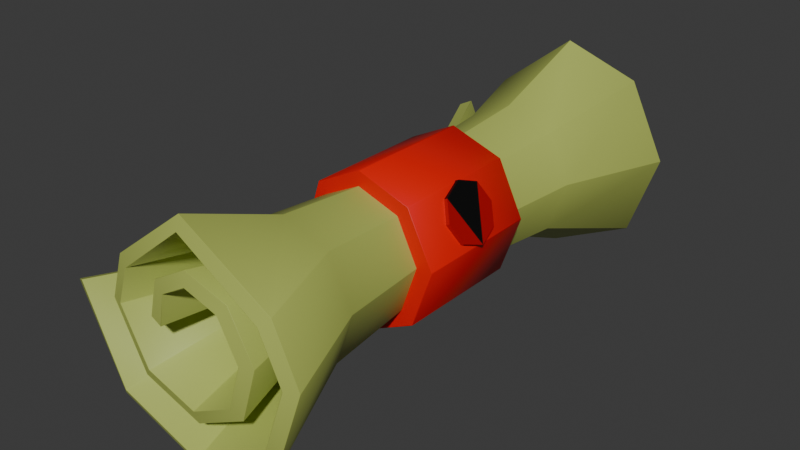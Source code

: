# Source: Scroll_normal.blend  (saved by Blender 4.3.34; exported with 4.5.12 LTS)
import bpy
from mathutils import Matrix  # noqa: F401  (used for matrix-valued properties, if any)

bpy.ops.wm.read_factory_settings(use_empty=True)
scene = bpy.context.scene
scene.name = 'Scene'

# ---- materials (node trees are filled in below, after node groups)
mat_seal = bpy.data.materials.new('Seal')
mat_material = bpy.data.materials.new('Material')
mat_material_001 = bpy.data.materials.new('Material.001')
mat_paper = bpy.data.materials.new('paper')
mat_paper.alpha_threshold = 0.0
mat_paper.roughness = 0.5
mat_paper.line_color = (0.0, 0.0, 0.0, 1.0)

# ---- node groups
ng_smooth_by_angle = bpy.data.node_groups.new('Smooth by Angle', 'GeometryNodeTree')
_s = ng_smooth_by_angle.interface.new_socket(name='Mesh', in_out='OUTPUT', socket_type='NodeSocketGeometry')
_s = ng_smooth_by_angle.interface.new_socket(name='Mesh', in_out='INPUT', socket_type='NodeSocketGeometry')
_s = ng_smooth_by_angle.interface.new_socket(name='Angle', in_out='INPUT', socket_type='NodeSocketFloat')
_s.subtype = 'ANGLE'
_s.default_value = 0.5236
_s.min_value = 0.0
_s.max_value = 3.142
_s.description = 'Maximum face angle for smooth edges'
_s = ng_smooth_by_angle.interface.new_socket(name='Ignore Sharpness', in_out='INPUT', socket_type='NodeSocketBool')
_s.force_non_field = True
ng_smooth_by_angle.description = 'Set the sharpness of mesh edges based on the angle between the neighboring faces'
ng_smooth_by_angle.is_modifier = True
_N = ng_smooth_by_angle.nodes; _L = ng_smooth_by_angle.links
n0 = _N.new('GeometryNodeSetShadeSmooth'); n0.name = 'Set Shade Smooth'; n0.location = (120, -80)
n0.domain = 'EDGE'
n1 = _N.new('GeometryNodeSetShadeSmooth'); n1.name = 'Set Shade Smooth.001'; n1.location = (300, -80)
n2 = _N.new('NodeGroupOutput'); n2.name = 'Group Output'; n2.location = (480, -80)
n3 = _N.new('GeometryNodeInputMeshEdgeAngle'); n3.name = 'Edge Angle'; n3.location = (-440, -240)
n4 = _N.new('NodeGroupInput'); n4.name = 'Group Input'; n4.location = (-80, -80)
n5 = _N.new('GeometryNodeInputEdgeSmooth'); n5.name = 'Is Edge Smooth'; n5.location = (-260, -120)
n6 = _N.new('GeometryNodeInputShadeSmooth'); n6.name = 'Is Shade Smooth'; n6.location = (-440, -397)
n7 = _N.new('FunctionNodeCompare'); n7.name = 'Compare'; n7.location = (-260, -260)
n7.operation = 'LESS_EQUAL'
n7.inputs[6].default_value = (0.0, 0.0, 0.0, 0.0)
n7.inputs[7].default_value = (0.0, 0.0, 0.0, 0.0)
n8 = _N.new('FunctionNodeBooleanMath'); n8.name = 'Boolean Math.001'; n8.location = (-80, -260)
n9 = _N.new('NodeGroupInput'); n9.name = 'Group Input.001'; n9.location = (-440, -329)
n10 = _N.new('NodeGroupInput'); n10.name = 'Group Input.002'; n10.location = (-259, -189)
n11 = _N.new('FunctionNodeBooleanMath'); n11.name = 'Boolean Math'; n11.location = (-80, -149)
n11.operation = 'OR'
n12 = _N.new('FunctionNodeBooleanMath'); n12.name = 'Boolean Math.002'; n12.location = (-260, -380)
n12.operation = 'OR'
n13 = _N.new('NodeGroupInput'); n13.name = 'Group Input.003'; n13.location = (-440, -460)
_L.new(n3.outputs[0], n7.inputs[0])
_L.new(n1.outputs[0], n2.inputs[0])
_L.new(n9.outputs[1], n7.inputs[1])
_L.new(n7.outputs[0], n8.inputs[0])
_L.new(n4.outputs[0], n0.inputs[0])
_L.new(n0.outputs[0], n1.inputs[0])
_L.new(n8.outputs[0], n0.inputs[2])
_L.new(n10.outputs[2], n11.inputs[1])
_L.new(n5.outputs[0], n11.inputs[0])
_L.new(n11.outputs[0], n0.inputs[1])
_L.new(n13.outputs[2], n12.inputs[1])
_L.new(n6.outputs[0], n12.inputs[0])
_L.new(n12.outputs[0], n8.inputs[1])
n2.is_active_output = True

# ---- material node trees
mat_seal.use_nodes = True; mat_seal.node_tree.nodes.clear()
_N = mat_seal.node_tree.nodes; _L = mat_seal.node_tree.links
n0 = _N.new('ShaderNodeBsdfPrincipled'); n0.name = 'Principled BSDF'; n0.location = (10, 300)
n0.inputs[0].default_value = (0.8002, 0.002575, 0.0, 1.0)
n1 = _N.new('ShaderNodeOutputMaterial'); n1.name = 'Material Output'; n1.location = (300, 300)
_L.new(n0.outputs[0], n1.inputs[0])
n1.is_active_output = True
mat_material.use_nodes = True; mat_material.node_tree.nodes.clear()
_N = mat_material.node_tree.nodes; _L = mat_material.node_tree.links
n0 = _N.new('ShaderNodeBsdfPrincipled'); n0.name = 'Principled BSDF'; n0.location = (10, 300)
n0.inputs[0].default_value = (0.4162, 0.0, 0.0, 1.0)
n1 = _N.new('ShaderNodeOutputMaterial'); n1.name = 'Material Output'; n1.location = (300, 300)
_L.new(n0.outputs[0], n1.inputs[0])
n1.is_active_output = True
mat_material_001.use_nodes = True; mat_material_001.node_tree.nodes.clear()
_N = mat_material_001.node_tree.nodes; _L = mat_material_001.node_tree.links
n0 = _N.new('ShaderNodeBsdfPrincipled'); n0.name = 'Principled BSDF'; n0.location = (10, 300)
n0.inputs[0].default_value = (0.0, 0.0, 0.0, 1.0)
n1 = _N.new('ShaderNodeOutputMaterial'); n1.name = 'Material Output'; n1.location = (300, 300)
_L.new(n0.outputs[0], n1.inputs[0])
n1.is_active_output = True
mat_paper.use_nodes = True; mat_paper.node_tree.nodes.clear()
_N = mat_paper.node_tree.nodes; _L = mat_paper.node_tree.links
n0 = _N.new('ShaderNodeOutputMaterial'); n0.name = 'Material Output'; n0.location = (300, 300)
n1 = _N.new('ShaderNodeBsdfPrincipled'); n1.name = 'Principled BSDF'; n1.location = (10, 300)
n1.inputs[0].default_value = (0.4349, 0.5074, 0.1103, 1.0)
n1.inputs[3].default_value = 1.45
_L.new(n1.outputs[0], n0.inputs[0])
n0.is_active_output = True

# ---- world
world_world = bpy.data.worlds.new('World'); scene.world = world_world
world_world.use_nodes = True; world_world.node_tree.nodes.clear()
_N = world_world.node_tree.nodes; _L = world_world.node_tree.links
n0 = _N.new('ShaderNodeOutputWorld'); n0.name = 'World Output'; n0.location = (300, 300)
n1 = _N.new('ShaderNodeBackground'); n1.name = 'Background'; n1.location = (10, 300)
n1.inputs[0].default_value = (0.05088, 0.05088, 0.05088, 1.0)
_L.new(n1.outputs[0], n0.inputs[0])
n0.is_active_output = True
world_world.color = (0.05088, 0.05088, 0.05088)
world_world.sun_shadow_jitter_overblur = 0.0

# ---- meshes
me_mesh_001 = bpy.data.meshes.new('Mesh.001')
me_mesh_001.from_pydata([(-0.06395, 1.3, 1.126), (-0.06395, 1.3, -1.126), (0.7528, 0.8939, -1.126), (0.7528, 0.8939, 1.126), (-0.9768, 0.99, 1.126), (-0.9768, 0.99, -1.126), (-1.423, 0.07719, 1.126), (-1.423, 0.07719, -1.126), (-1.073, -0.9317, 1.126), (-1.073, -0.9317, -1.126), (-0.06395, -1.418, 1.126), (-0.06395, -1.418, -1.126), (1.041, -1.028, 1.126), (1.041, -1.028, -1.126), (1.023, 0.07719, 1.126), (1.023, 0.07719, -1.126), (1.567, 0.07719, 1.126), (1.567, 0.07719, -1.126)], [], [(2, 15, 14, 3), (17, 13, 12, 16), (13, 11, 10, 12), (11, 9, 8, 10), (9, 7, 6, 8), (7, 5, 4, 6), (5, 1, 0, 4), (1, 2, 3, 0)])
me_mesh_001.polygons.foreach_set('use_smooth', [True] * 8)
me_mesh_001.materials.append(mat_seal)
me_mesh_001.update()
me_mesh_002 = bpy.data.meshes.new('Mesh.002')
me_mesh_002.from_pydata([(1.071, -0.356, 0.4253), (0.8867, 0.04146, 0.7777), (0.9406, 0.3225, 0.6745), (1.071, 0.4389, 0.4253), (1.201, 0.3225, 0.1761), (1.254, 0.04146, 0.07292), (1.201, -0.2396, 0.1761), (0.9449, -0.2434, 0.6662)], [], [(5, 6, 0, 7), (5, 2, 3, 4), (7, 1, 2, 5)])
me_mesh_002.polygons.foreach_set('material_index', [1, 1, 2])
me_mesh_002.materials.append(mat_seal)
me_mesh_002.materials.append(mat_material)
me_mesh_002.materials.append(mat_material_001)
me_mesh_002.update()
me_mesh_004 = bpy.data.meshes.new('Mesh.004')
me_mesh_004.from_pydata([(0.8824, 0.142, -5.632), (0.6778, 0.9375, -5.632), (-0.1176, 1.392, -5.632), (-1.09, 1.114, -5.632), (-1.618, 0.142, -5.632), (-1.267, -1.007, -5.632), (-0.1176, -1.608, -5.632), (1.208, -1.184, -5.632), (1.882, 0.142, -5.632), (1.558, 1.117, -5.627), (-0.1176, 2.392, -5.632), (-2.066, 1.267, -5.627), (-2.618, 0.142, -5.632), (-1.974, -1.714, -5.632), (-0.1128, -2.604, -5.627), (1.915, -1.891, -5.632), (2.882, 0.142, -5.632), (0.8824, 0.142, 5.632), (0.6778, 0.9375, 5.632), (-0.1176, 1.392, 5.632), (-1.09, 1.114, 5.632), (-1.618, 0.142, 5.632), (-1.267, -1.007, 5.632), (-0.1176, -1.608, 5.632), (1.208, -1.184, 5.632), (1.882, 0.142, 5.632), (1.571, 1.077, 5.627), (-0.1176, 2.392, 5.632), (-1.791, 1.822, 5.627), (-2.618, 0.142, 5.632), (-1.974, -1.714, 5.632), (-0.1128, -2.604, 5.627), (1.915, -1.891, 5.632), (2.882, 0.142, 5.632), (-0.07364, 1.497, 3.379), (-0.06395, 1.3, 1.126), (-0.06395, 1.3, -1.126), (-0.07364, 1.497, -3.379), (0.8668, 1.029, -3.379), (0.7528, 0.8939, -1.126), (0.7528, 0.8939, 1.126), (0.8668, 1.029, 3.379), (-0.6822, 0.6974, 3.379), (-0.5924, 0.6057, 1.126), (-0.5924, 0.6057, -1.126), (-0.6822, 0.6974, -3.379), (-0.07364, 0.8713, -3.379), (-0.06395, 0.7566, -1.126), (-0.06395, 0.7566, 1.126), (-0.07364, 0.8713, 3.379), (-1.125, 1.14, 3.379), (-0.9768, 0.99, 1.126), (-0.9768, 0.99, -1.126), (-1.125, 1.14, -3.379), (-1.012, 0.08889, 3.379), (-0.8793, 0.07719, 1.126), (-0.8793, 0.07719, -1.126), (-1.012, 0.08889, -3.379), (-1.638, 0.08889, 3.379), (-1.423, 0.07719, 1.126), (-1.423, 0.07719, -1.126), (-1.638, 0.08889, -3.379), (-0.7928, -0.6303, 3.379), (-0.6885, -0.5474, 1.126), (-0.6885, -0.5474, -1.126), (-0.7928, -0.6303, -3.379), (-1.235, -1.073, 3.379), (-1.073, -0.9317, 1.126), (-1.073, -0.9317, -1.126), (-1.235, -1.073, -3.379), (-0.07364, -1.006, 3.379), (-0.06395, -0.874, 1.126), (-0.06395, -0.874, -1.126), (-0.07364, -1.006, -3.379), (-0.07364, -1.632, 3.379), (-0.06395, -1.418, 1.126), (-0.06395, -1.418, -1.126), (-0.07364, -1.632, -3.379), (0.7562, -0.741, 3.379), (0.6567, -0.6435, 1.126), (0.6567, -0.6435, -1.126), (0.7562, -0.741, -3.379), (1.199, -1.184, 3.379), (1.041, -1.028, 1.126), (1.041, -1.028, -1.126), (1.199, -1.184, -3.379), (1.178, 0.08889, 3.379), (1.023, 0.07719, 1.126), (1.023, 0.07719, -1.126), (1.178, 0.08889, -3.379), (0.4243, 0.5868, 3.379), (0.3684, 0.5096, 1.126), (0.3684, 0.5096, -1.126), (0.4243, 0.5868, -3.379), (0.5523, 0.08889, -3.379), (0.4796, 0.07719, -1.126), (0.4796, 0.07719, 1.126), (0.5523, 0.08889, 3.379), (1.804, 0.08889, 3.379), (1.567, 0.07719, 1.126), (1.567, 0.07719, -1.126), (1.804, 0.08889, -3.379)], [], [(34, 41, 26, 27), (42, 49, 19, 20), (50, 34, 27, 28), (54, 42, 20, 21), (58, 50, 28, 29), (62, 54, 21, 22), (66, 58, 29, 30), (70, 62, 22, 23), (74, 66, 30, 31), (78, 70, 23, 24), (82, 74, 31, 32), (86, 78, 24, 25), (90, 97, 17, 18), (98, 82, 32, 33), (41, 86, 25, 26), (49, 90, 18, 19), (2, 1, 93, 46), (46, 93, 92, 47), (47, 92, 91, 48), (48, 91, 90, 49), (38, 89, 88, 39), (39, 88, 87, 40), (40, 87, 86, 41), (16, 15, 85, 101), (101, 85, 84, 100), (100, 84, 83, 99), (99, 83, 82, 98), (1, 0, 94, 93), (93, 94, 95, 92), (92, 95, 96, 91), (91, 96, 97, 90), (8, 7, 81, 89), (89, 81, 80, 88), (88, 80, 79, 87), (87, 79, 78, 86), (15, 14, 77, 85), (85, 77, 76, 84), (84, 76, 75, 83), (83, 75, 74, 82), (7, 6, 73, 81), (81, 73, 72, 80), (80, 72, 71, 79), (79, 71, 70, 78), (77, 69, 68, 76), (76, 68, 67, 75), (75, 67, 66, 74), (6, 5, 65, 73), (73, 65, 64, 72), (72, 64, 63, 71), (71, 63, 62, 70), (13, 12, 61, 69), (69, 61, 60, 68), (68, 60, 59, 67), (67, 59, 58, 66), (5, 4, 57, 65), (65, 57, 56, 64), (64, 56, 55, 63), (63, 55, 54, 62), (12, 11, 53, 61), (61, 53, 52, 60), (60, 52, 51, 59), (59, 51, 50, 58), (4, 3, 45, 57), (57, 45, 44, 56), (56, 44, 43, 55), (55, 43, 42, 54), (11, 10, 37, 53), (53, 37, 36, 52), (52, 36, 35, 51), (51, 35, 34, 50), (3, 2, 46, 45), (45, 46, 47, 44), (44, 47, 48, 43), (43, 48, 49, 42), (10, 9, 38, 37), (37, 38, 39, 36), (36, 39, 40, 35), (35, 40, 41, 34), (38, 9, 8, 89), (77, 14, 13, 69)])
me_mesh_004.polygons.foreach_set('use_smooth', [True] * 80)
me_mesh_004.materials.append(mat_paper)
me_mesh_004.update()

# ---- objects
ob_seal1 = bpy.data.objects.new('seal1', me_mesh_001)
ob_seal2 = bpy.data.objects.new('seal2', me_mesh_002)
ob_scroll = bpy.data.objects.new('scroll', me_mesh_004)

# ---- transforms, parenting, visibility, modifiers, constraints
ob_seal1.location = (0.1176, 0.03571, -2.861e-08)
ob_seal1.rotation_euler = (-1.571, -3.142, 1.51e-07)
ob_seal1.scale = (0.7613, 0.7613, 0.7613)
_m = ob_seal1.modifiers.new('Solidify', 'SOLIDIFY')
_m.thickness = 0.3
_m.offset = 1.0
_m = ob_seal1.modifiers.new('Smooth by Angle', 'NODES')
_m.node_group = ng_smooth_by_angle
_gi = [s.identifier for s in ng_smooth_by_angle.interface.items_tree if s.item_type == 'SOCKET' and s.in_out == 'INPUT']
_m[_gi[1]] = 0.8727  # Angle
_m.show_group_selector = False
_m = ob_seal1.modifiers.new('Bevel', 'BEVEL')
_m.width = 0.005
_m.width_pct = 0.005
ob_seal2.location = (0.004779, -1.115e-09, 0.0083)
_m = ob_seal2.modifiers.new('Solidify', 'SOLIDIFY')
_m.thickness = 0.1
_m.offset = 1.0
ob_scroll.location = (0.1176, 0.03571, -2.861e-08)
ob_scroll.rotation_euler = (-1.571, -3.142, 1.51e-07)
ob_scroll.scale = (0.6, 0.6, 0.6)
_m = ob_scroll.modifiers.new('Solidify', 'SOLIDIFY')
_m.thickness = 0.3
_m.offset = 1.0
_m = ob_scroll.modifiers.new('Smooth by Angle', 'NODES')
_m.node_group = ng_smooth_by_angle
_gi = [s.identifier for s in ng_smooth_by_angle.interface.items_tree if s.item_type == 'SOCKET' and s.in_out == 'INPUT']
_m[_gi[1]] = 0.8727  # Angle
_m.show_group_selector = False
_m = ob_scroll.modifiers.new('Bevel', 'BEVEL')
_m.width = 0.005
_m.width_pct = 0.005

# ---- collection membership
scene.collection.objects.link(ob_seal1)
scene.collection.objects.link(ob_seal2)
scene.collection.objects.link(ob_scroll)

# ---- scene / render settings (as saved in the file)
scene.frame_start = 1; scene.frame_end = 250; scene.frame_set(0)
scene.render.engine = 'BLENDER_EEVEE_NEXT'
bpy.context.view_layer.update()

# ---- added for rendering (the .blend has no active camera and no usable light): camera, sun
cam_auto = bpy.data.cameras.new('AutoCamera')
cam_auto.lens = 50.0
cam_auto.sensor_width = 36.0
cam_auto.clip_end = 1000.0
ob_auto_camera = bpy.data.objects.new('AutoCamera', cam_auto)
scene.collection.objects.link(ob_auto_camera)
ob_auto_camera.location = (7.63755, -9.08321, 6.01565)
ob_auto_camera.rotation_euler = (1.09748, -7.21219e-08, 0.694738)
scene.camera = ob_auto_camera
light_auto_sun = bpy.data.lights.new('AutoSun', 'SUN')
light_auto_sun.energy = 3.0
light_auto_sun.angle = 0.0523599
ob_auto_sun = bpy.data.objects.new('AutoSun', light_auto_sun)
scene.collection.objects.link(ob_auto_sun)
ob_auto_sun.rotation_euler = (0.872665, 0.174533, 0.523599)
bpy.context.view_layer.update()
